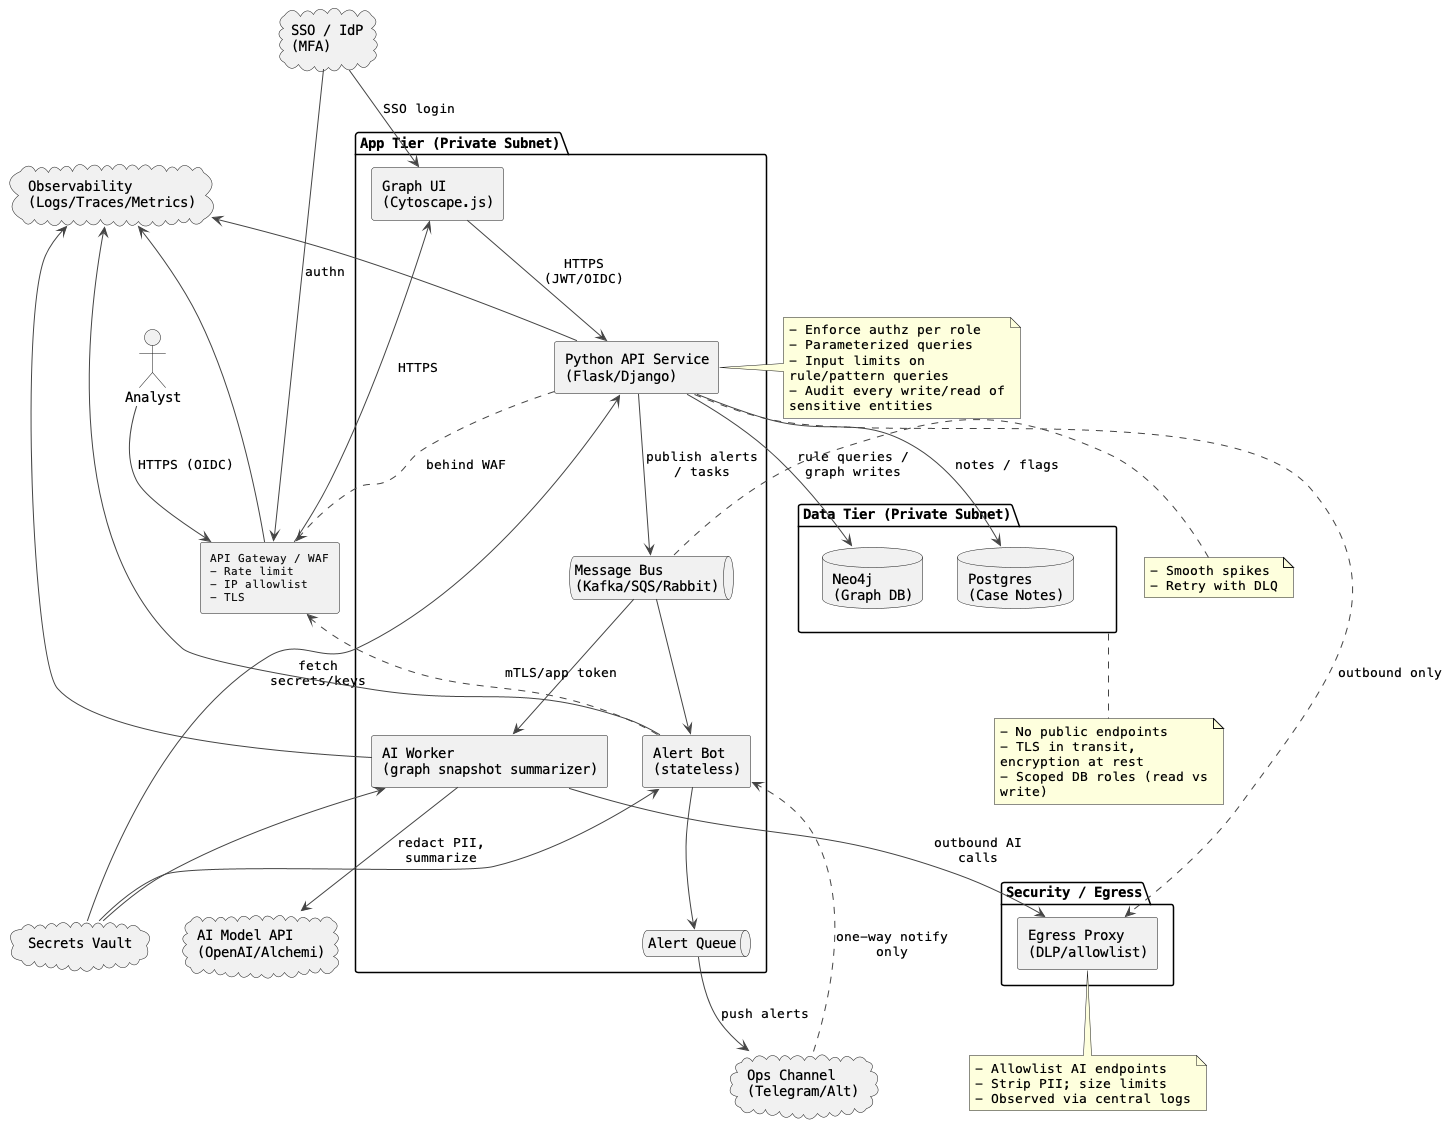

The diagram above was rendered by PlantUML. Its source (embedded in the PNG):
@startuml
skinparam backgroundColor #ffffff
skinparam shadowing false
skinparam componentStyle rectangle
skinparam wrapWidth 220
skinparam maxMessageSize 120
skinparam ArrowColor #444444
skinparam LineColor #444444
skinparam DefaultFontName Menlo
skinparam rectangleFontColor #111111
skinparam rectangleFontSize 11

' External actors
actor Analyst as analyst
cloud "SSO / IdP\n(MFA)" as idp
cloud "Ops Channel\n(Telegram/Alt)" as ops
cloud "AI Model API\n(OpenAI/Alchemi)" as ai
cloud "Secrets Vault" as vault
cloud "Observability\n(Logs/Traces/Metrics)" as obs

' Edge layer
rectangle "API Gateway / WAF\n- Rate limit\n- IP allowlist\n- TLS" as gateway

package "App Tier (Private Subnet)" as apptier {
  component "Graph UI\n(Cytoscape.js)" as ui
  component "Python API Service\n(Flask/Django)" as api
  component "Alert Bot\n(stateless)" as bot
  component "AI Worker\n(graph snapshot summarizer)" as aiworker
  queue "Message Bus\n(Kafka/SQS/Rabbit)" as bus
  queue "Alert Queue" as alertq
}

package "Data Tier (Private Subnet)" as datatier {
  database "Neo4j\n(Graph DB)" as neo
  database "Postgres\n(Case Notes)" as pg
}

package "Security / Egress" as sec {
  component "Egress Proxy\n(DLP/allowlist)" as egress
}

' Flows
analyst --> gateway : HTTPS (OIDC)
gateway --> ui : HTTPS
ui --> api : HTTPS (JWT/OIDC)
api --> bus : publish alerts / tasks
bus --> bot
bus --> aiworker
aiworker --> egress : outbound AI calls
bot --> alertq
alertq --> ops : push alerts

api --> neo : rule queries / graph writes
api --> pg : notes / flags
api <-- vault : fetch secrets/keys
bot <-- vault
aiworker <-- vault

aiworker --> ai : redact PII, summarize
obs <-- api
obs <-- bot
obs <-- aiworker
obs <-- gateway

idp --> gateway : authn
idp --> ui : SSO login

' Data protections and guards
api ..> egress : outbound only
api ..> gateway : behind WAF
bot ..> gateway : mTLS/app token
ops ..> bot : one-way notify only

note right of api
- Enforce authz per role
- Parameterized queries
- Input limits on rule/pattern queries
- Audit every write/read of sensitive entities
end note

note bottom of datatier
- No public endpoints
- TLS in transit, encryption at rest
- Scoped DB roles (read vs write)
end note

note bottom of egress
- Allowlist AI endpoints
- Strip PII; size limits
- Observed via central logs
end note

note left of bus
- Smooth spikes
- Retry with DLQ
end note

@enduml